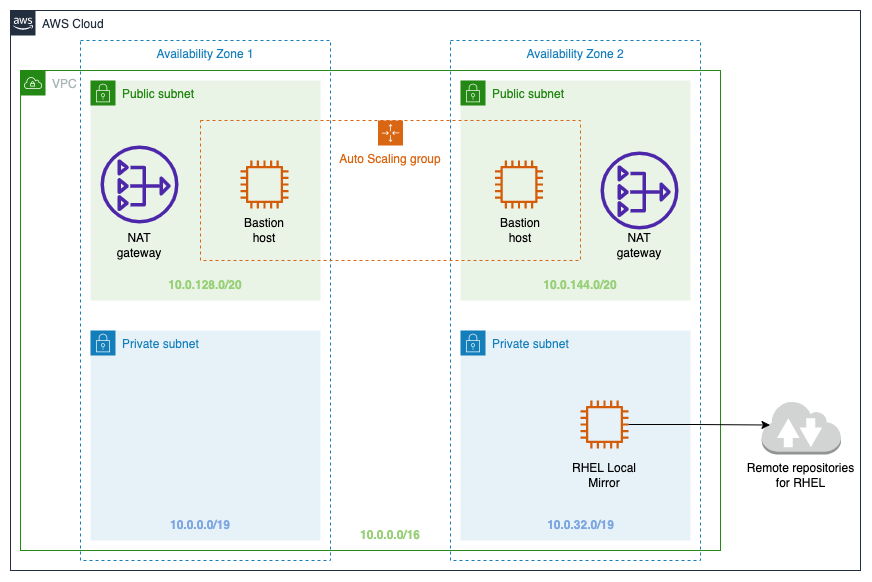

The diagram above was exported from draw.io. Its source (the exported page's mxGraphModel, read from the mxfile embedded in the PNG):
<mxGraphModel dx="1456" dy="1240" grid="1" gridSize="10" guides="1" tooltips="1" connect="1" arrows="1" fold="1" page="1" pageScale="1" pageWidth="827" pageHeight="1169" math="0" shadow="0">
  <root>
    <mxCell id="0" />
    <mxCell id="1" parent="0" />
    <mxCell id="LCld0fWz8pamIwaFMXsw-1" value="AWS Cloud" style="points=[[0,0],[0.25,0],[0.5,0],[0.75,0],[1,0],[1,0.25],[1,0.5],[1,0.75],[1,1],[0.75,1],[0.5,1],[0.25,1],[0,1],[0,0.75],[0,0.5],[0,0.25]];outlineConnect=0;gradientColor=none;html=1;whiteSpace=wrap;fontSize=12;fontStyle=0;container=1;pointerEvents=0;collapsible=0;recursiveResize=0;shape=mxgraph.aws4.group;grIcon=mxgraph.aws4.group_aws_cloud_alt;strokeColor=#232F3E;fillColor=none;verticalAlign=top;align=left;spacingLeft=30;fontColor=#232F3E;dashed=0;" parent="1" vertex="1">
      <mxGeometry x="30" y="40" width="850" height="560" as="geometry" />
    </mxCell>
    <mxCell id="LCld0fWz8pamIwaFMXsw-2" value="Availability Zone 1" style="fillColor=none;strokeColor=#147EBA;dashed=1;verticalAlign=top;fontStyle=0;fontColor=#147EBA;" parent="LCld0fWz8pamIwaFMXsw-1" vertex="1">
      <mxGeometry x="70" y="30" width="250" height="520" as="geometry" />
    </mxCell>
    <mxCell id="LCld0fWz8pamIwaFMXsw-4" value="VPC" style="points=[[0,0],[0.25,0],[0.5,0],[0.75,0],[1,0],[1,0.25],[1,0.5],[1,0.75],[1,1],[0.75,1],[0.5,1],[0.25,1],[0,1],[0,0.75],[0,0.5],[0,0.25]];outlineConnect=0;gradientColor=none;html=1;whiteSpace=wrap;fontSize=12;fontStyle=0;container=1;pointerEvents=0;collapsible=0;recursiveResize=0;shape=mxgraph.aws4.group;grIcon=mxgraph.aws4.group_vpc;strokeColor=#248814;fillColor=none;verticalAlign=top;align=left;spacingLeft=30;fontColor=#AAB7B8;dashed=0;" parent="LCld0fWz8pamIwaFMXsw-1" vertex="1">
      <mxGeometry x="10" y="60" width="700" height="480" as="geometry" />
    </mxCell>
    <mxCell id="LCld0fWz8pamIwaFMXsw-6" value="Public subnet" style="points=[[0,0],[0.25,0],[0.5,0],[0.75,0],[1,0],[1,0.25],[1,0.5],[1,0.75],[1,1],[0.75,1],[0.5,1],[0.25,1],[0,1],[0,0.75],[0,0.5],[0,0.25]];outlineConnect=0;gradientColor=none;html=1;whiteSpace=wrap;fontSize=12;fontStyle=0;container=1;pointerEvents=0;collapsible=0;recursiveResize=0;shape=mxgraph.aws4.group;grIcon=mxgraph.aws4.group_security_group;grStroke=0;strokeColor=#248814;fillColor=#E9F3E6;verticalAlign=top;align=left;spacingLeft=30;fontColor=#248814;dashed=0;" parent="LCld0fWz8pamIwaFMXsw-4" vertex="1">
      <mxGeometry x="70" y="10" width="230" height="220" as="geometry" />
    </mxCell>
    <mxCell id="LCld0fWz8pamIwaFMXsw-16" value="NAT gateway" style="text;html=1;strokeColor=none;fillColor=none;align=center;verticalAlign=middle;whiteSpace=wrap;rounded=0;" parent="LCld0fWz8pamIwaFMXsw-6" vertex="1">
      <mxGeometry x="19" y="150" width="60" height="30" as="geometry" />
    </mxCell>
    <mxCell id="LCld0fWz8pamIwaFMXsw-7" value="Availability Zone 2" style="fillColor=none;strokeColor=#147EBA;dashed=1;verticalAlign=top;fontStyle=0;fontColor=#147EBA;" parent="LCld0fWz8pamIwaFMXsw-4" vertex="1">
      <mxGeometry x="430" y="-30" width="250" height="520" as="geometry" />
    </mxCell>
    <mxCell id="LCld0fWz8pamIwaFMXsw-10" value="Public subnet" style="points=[[0,0],[0.25,0],[0.5,0],[0.75,0],[1,0],[1,0.25],[1,0.5],[1,0.75],[1,1],[0.75,1],[0.5,1],[0.25,1],[0,1],[0,0.75],[0,0.5],[0,0.25]];outlineConnect=0;gradientColor=none;html=1;whiteSpace=wrap;fontSize=12;fontStyle=0;container=1;pointerEvents=0;collapsible=0;recursiveResize=0;shape=mxgraph.aws4.group;grIcon=mxgraph.aws4.group_security_group;grStroke=0;strokeColor=#248814;fillColor=#E9F3E6;verticalAlign=top;align=left;spacingLeft=30;fontColor=#248814;dashed=0;" parent="LCld0fWz8pamIwaFMXsw-4" vertex="1">
      <mxGeometry x="440" y="10" width="230" height="220" as="geometry" />
    </mxCell>
    <mxCell id="LCld0fWz8pamIwaFMXsw-15" value="" style="sketch=0;outlineConnect=0;fontColor=#232F3E;gradientColor=none;fillColor=#4D27AA;strokeColor=none;dashed=0;verticalLabelPosition=bottom;verticalAlign=top;align=center;html=1;fontSize=12;fontStyle=0;aspect=fixed;pointerEvents=1;shape=mxgraph.aws4.nat_gateway;" parent="LCld0fWz8pamIwaFMXsw-10" vertex="1">
      <mxGeometry x="140" y="71" width="78" height="78" as="geometry" />
    </mxCell>
    <mxCell id="LCld0fWz8pamIwaFMXsw-17" value="NAT gateway" style="text;html=1;strokeColor=none;fillColor=none;align=center;verticalAlign=middle;whiteSpace=wrap;rounded=0;" parent="LCld0fWz8pamIwaFMXsw-10" vertex="1">
      <mxGeometry x="149" y="150" width="60" height="30" as="geometry" />
    </mxCell>
    <mxCell id="LCld0fWz8pamIwaFMXsw-9" value="Auto Scaling group" style="points=[[0,0],[0.25,0],[0.5,0],[0.75,0],[1,0],[1,0.25],[1,0.5],[1,0.75],[1,1],[0.75,1],[0.5,1],[0.25,1],[0,1],[0,0.75],[0,0.5],[0,0.25]];outlineConnect=0;gradientColor=none;html=1;whiteSpace=wrap;fontSize=12;fontStyle=0;container=1;pointerEvents=0;collapsible=0;recursiveResize=0;shape=mxgraph.aws4.groupCenter;grIcon=mxgraph.aws4.group_auto_scaling_group;grStroke=1;strokeColor=#D86613;fillColor=none;verticalAlign=top;align=center;fontColor=#D86613;dashed=1;spacingTop=25;" parent="LCld0fWz8pamIwaFMXsw-4" vertex="1">
      <mxGeometry x="180" y="50" width="380" height="140" as="geometry" />
    </mxCell>
    <mxCell id="LCld0fWz8pamIwaFMXsw-13" value="Bastion host" style="text;html=1;strokeColor=none;fillColor=none;align=center;verticalAlign=middle;whiteSpace=wrap;rounded=0;" parent="LCld0fWz8pamIwaFMXsw-9" vertex="1">
      <mxGeometry x="34" y="95" width="60" height="30" as="geometry" />
    </mxCell>
    <mxCell id="LCld0fWz8pamIwaFMXsw-14" value="Bastion host" style="text;html=1;strokeColor=none;fillColor=none;align=center;verticalAlign=middle;whiteSpace=wrap;rounded=0;" parent="LCld0fWz8pamIwaFMXsw-9" vertex="1">
      <mxGeometry x="290" y="95" width="60" height="30" as="geometry" />
    </mxCell>
    <mxCell id="LCld0fWz8pamIwaFMXsw-12" value="" style="sketch=0;outlineConnect=0;fontColor=#232F3E;gradientColor=none;fillColor=#D45B07;strokeColor=none;dashed=0;verticalLabelPosition=bottom;verticalAlign=top;align=center;html=1;fontSize=12;fontStyle=0;aspect=fixed;pointerEvents=1;shape=mxgraph.aws4.instance2;" parent="LCld0fWz8pamIwaFMXsw-4" vertex="1">
      <mxGeometry x="474.5" y="90" width="48" height="48" as="geometry" />
    </mxCell>
    <mxCell id="LCld0fWz8pamIwaFMXsw-18" value="Private subnet" style="points=[[0,0],[0.25,0],[0.5,0],[0.75,0],[1,0],[1,0.25],[1,0.5],[1,0.75],[1,1],[0.75,1],[0.5,1],[0.25,1],[0,1],[0,0.75],[0,0.5],[0,0.25]];outlineConnect=0;gradientColor=none;html=1;whiteSpace=wrap;fontSize=12;fontStyle=0;container=1;pointerEvents=0;collapsible=0;recursiveResize=0;shape=mxgraph.aws4.group;grIcon=mxgraph.aws4.group_security_group;grStroke=0;strokeColor=#147EBA;fillColor=#E6F2F8;verticalAlign=top;align=left;spacingLeft=30;fontColor=#147EBA;dashed=0;" parent="LCld0fWz8pamIwaFMXsw-4" vertex="1">
      <mxGeometry x="70" y="260" width="230" height="210" as="geometry" />
    </mxCell>
    <mxCell id="LCld0fWz8pamIwaFMXsw-19" value="Private subnet" style="points=[[0,0],[0.25,0],[0.5,0],[0.75,0],[1,0],[1,0.25],[1,0.5],[1,0.75],[1,1],[0.75,1],[0.5,1],[0.25,1],[0,1],[0,0.75],[0,0.5],[0,0.25]];outlineConnect=0;gradientColor=none;html=1;whiteSpace=wrap;fontSize=12;fontStyle=0;container=1;pointerEvents=0;collapsible=0;recursiveResize=0;shape=mxgraph.aws4.group;grIcon=mxgraph.aws4.group_security_group;grStroke=0;strokeColor=#147EBA;fillColor=#E6F2F8;verticalAlign=top;align=left;spacingLeft=30;fontColor=#147EBA;dashed=0;" parent="LCld0fWz8pamIwaFMXsw-4" vertex="1">
      <mxGeometry x="440" y="260" width="230" height="210" as="geometry" />
    </mxCell>
    <mxCell id="LCld0fWz8pamIwaFMXsw-22" value="" style="sketch=0;outlineConnect=0;fontColor=#232F3E;gradientColor=none;fillColor=#D45B07;strokeColor=none;dashed=0;verticalLabelPosition=bottom;verticalAlign=top;align=center;html=1;fontSize=12;fontStyle=0;aspect=fixed;pointerEvents=1;shape=mxgraph.aws4.instance2;" parent="LCld0fWz8pamIwaFMXsw-19" vertex="1">
      <mxGeometry x="120" y="70" width="48" height="48" as="geometry" />
    </mxCell>
    <mxCell id="LCld0fWz8pamIwaFMXsw-23" value="RHEL Local Mirror" style="text;html=1;strokeColor=none;fillColor=none;align=center;verticalAlign=middle;whiteSpace=wrap;rounded=0;" parent="LCld0fWz8pamIwaFMXsw-19" vertex="1">
      <mxGeometry x="107" y="130" width="74" height="30" as="geometry" />
    </mxCell>
    <mxCell id="T74p079R0gayRFs_IsKN-1" value="&lt;font color=&quot;#97d077&quot;&gt;&lt;b&gt;10.0.0.0/16&lt;/b&gt;&lt;/font&gt;" style="text;html=1;strokeColor=none;fillColor=none;align=center;verticalAlign=middle;whiteSpace=wrap;rounded=0;" vertex="1" parent="LCld0fWz8pamIwaFMXsw-4">
      <mxGeometry x="340" y="450" width="60" height="30" as="geometry" />
    </mxCell>
    <mxCell id="T74p079R0gayRFs_IsKN-5" value="&lt;font color=&quot;#97d077&quot;&gt;&lt;b&gt;10.0.144.0/20&lt;/b&gt;&lt;/font&gt;" style="text;html=1;strokeColor=none;fillColor=none;align=center;verticalAlign=middle;whiteSpace=wrap;rounded=0;" vertex="1" parent="LCld0fWz8pamIwaFMXsw-4">
      <mxGeometry x="515" y="200" width="90" height="30" as="geometry" />
    </mxCell>
    <mxCell id="T74p079R0gayRFs_IsKN-6" value="&lt;font color=&quot;#7ea6e0&quot;&gt;&lt;b&gt;10.0.32.0/19&lt;/b&gt;&lt;/font&gt;" style="text;html=1;strokeColor=none;fillColor=none;align=center;verticalAlign=middle;whiteSpace=wrap;rounded=0;" vertex="1" parent="LCld0fWz8pamIwaFMXsw-4">
      <mxGeometry x="522.5" y="440" width="75" height="30" as="geometry" />
    </mxCell>
    <mxCell id="LCld0fWz8pamIwaFMXsw-11" value="" style="sketch=0;outlineConnect=0;fontColor=#232F3E;gradientColor=none;fillColor=#D45B07;strokeColor=none;dashed=0;verticalLabelPosition=bottom;verticalAlign=top;align=center;html=1;fontSize=12;fontStyle=0;aspect=fixed;pointerEvents=1;shape=mxgraph.aws4.instance2;" parent="LCld0fWz8pamIwaFMXsw-1" vertex="1">
      <mxGeometry x="230" y="150" width="48" height="48" as="geometry" />
    </mxCell>
    <mxCell id="LCld0fWz8pamIwaFMXsw-5" value="" style="sketch=0;outlineConnect=0;fontColor=#232F3E;gradientColor=none;fillColor=#4D27AA;strokeColor=none;dashed=0;verticalLabelPosition=bottom;verticalAlign=top;align=center;html=1;fontSize=12;fontStyle=0;aspect=fixed;pointerEvents=1;shape=mxgraph.aws4.nat_gateway;" parent="LCld0fWz8pamIwaFMXsw-1" vertex="1">
      <mxGeometry x="90" y="135" width="78" height="78" as="geometry" />
    </mxCell>
    <mxCell id="T74p079R0gayRFs_IsKN-3" value="&lt;font color=&quot;#7ea6e0&quot;&gt;&lt;b&gt;10.0.0.0/19&lt;/b&gt;&lt;/font&gt;" style="text;html=1;strokeColor=none;fillColor=none;align=center;verticalAlign=middle;whiteSpace=wrap;rounded=0;" vertex="1" parent="LCld0fWz8pamIwaFMXsw-1">
      <mxGeometry x="160" y="500" width="60" height="30" as="geometry" />
    </mxCell>
    <mxCell id="T74p079R0gayRFs_IsKN-4" value="&lt;font color=&quot;#97d077&quot;&gt;&lt;b&gt;10.0.128.0/20&lt;/b&gt;&lt;/font&gt;" style="text;html=1;strokeColor=none;fillColor=none;align=center;verticalAlign=middle;whiteSpace=wrap;rounded=0;" vertex="1" parent="LCld0fWz8pamIwaFMXsw-1">
      <mxGeometry x="145" y="260" width="100" height="30" as="geometry" />
    </mxCell>
    <mxCell id="LCld0fWz8pamIwaFMXsw-21" value="" style="outlineConnect=0;dashed=0;verticalLabelPosition=bottom;verticalAlign=top;align=center;html=1;shape=mxgraph.aws3.internet_2;fillColor=#D2D3D3;gradientColor=none;" parent="1" vertex="1">
      <mxGeometry x="781" y="430" width="79.5" height="54" as="geometry" />
    </mxCell>
    <mxCell id="LCld0fWz8pamIwaFMXsw-24" style="edgeStyle=orthogonalEdgeStyle;rounded=0;orthogonalLoop=1;jettySize=auto;html=1;entryX=0.107;entryY=0.454;entryDx=0;entryDy=0;entryPerimeter=0;" parent="1" source="LCld0fWz8pamIwaFMXsw-22" target="LCld0fWz8pamIwaFMXsw-21" edge="1">
      <mxGeometry relative="1" as="geometry">
        <mxPoint x="800" y="390" as="targetPoint" />
      </mxGeometry>
    </mxCell>
    <mxCell id="LCld0fWz8pamIwaFMXsw-25" value="Remote repositories for RHEL" style="text;html=1;strokeColor=none;fillColor=none;align=center;verticalAlign=middle;whiteSpace=wrap;rounded=0;" parent="1" vertex="1">
      <mxGeometry x="761.25" y="490" width="119" height="30" as="geometry" />
    </mxCell>
    <mxCell id="T74p079R0gayRFs_IsKN-7" value="" style="rounded=0;whiteSpace=wrap;html=1;fontColor=#7EA6E0;fillColor=none;strokeColor=none;" vertex="1" parent="1">
      <mxGeometry x="20" y="30" width="870" height="580" as="geometry" />
    </mxCell>
  </root>
</mxGraphModel>